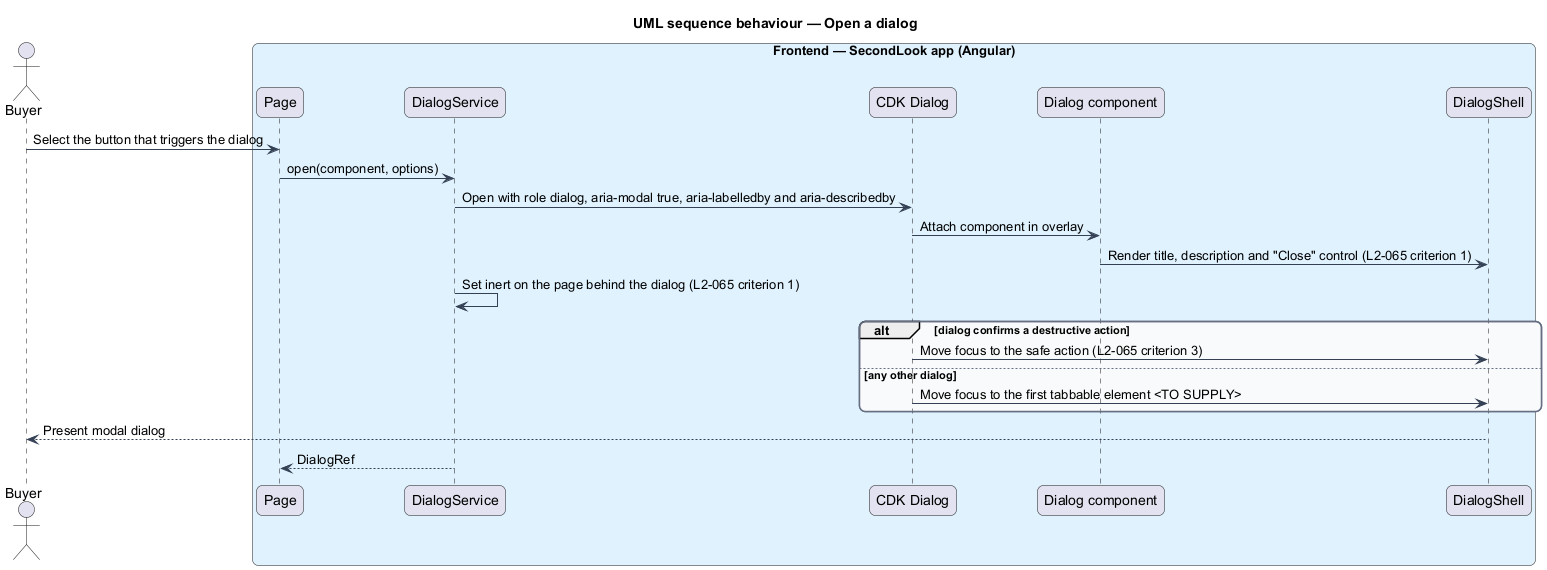

The diagram above was rendered by PlantUML. Its source (embedded in the PNG):
@startuml
title UML sequence behaviour — Open a dialog
skinparam backgroundColor #FFFFFF
skinparam shadowing false
skinparam roundcorner 12
skinparam defaultFontName Arial
skinparam ArrowColor #344054
skinparam rectangle {
  BorderColor #344054
  FontColor #101828
}
skinparam package {
  BorderColor #667085
  FontColor #101828
  BackgroundColor #F9FAFB
}
actor "Buyer" as actor
box "Frontend — SecondLook app (Angular)" #E0F2FE
  participant "Page" as page
  participant "DialogService" as service
  participant "CDK Dialog" as cdk
  participant "Dialog component" as dlg
  participant "DialogShell" as shell
end box
actor -> page : Select the button that triggers the dialog
page -> service : open(component, options)
service -> cdk : Open with role dialog, aria-modal true, aria-labelledby and aria-describedby
cdk -> dlg : Attach component in overlay
dlg -> shell : Render title, description and "Close" control (L2-065 criterion 1)
service -> service : Set inert on the page behind the dialog (L2-065 criterion 1)
alt dialog confirms a destructive action
  cdk -> shell : Move focus to the safe action (L2-065 criterion 3)
else any other dialog
  cdk -> shell : Move focus to the first tabbable element <TO SUPPLY>
end
shell --> actor : Present modal dialog
service --> page : DialogRef
@enduml